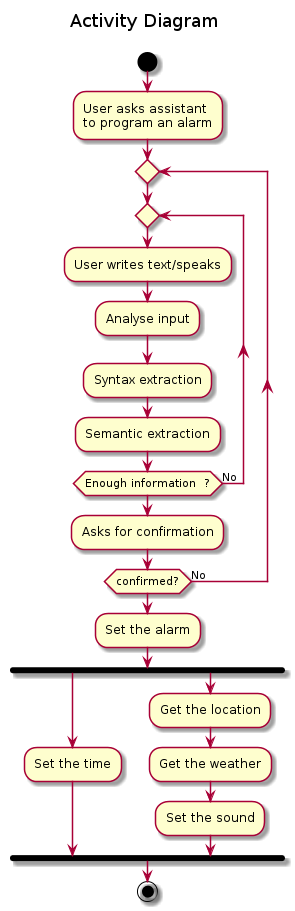

The diagram above was rendered by PlantUML. Its source (embedded in the PNG):
@startuml

title Activity Diagram \n

start

:User asks assistant\nto program an alarm;

repeat
    repeat
      :User writes text/speaks;
      :Analyse input;
      :Syntax extraction;
      :Semantic extraction;
    repeat while (Enough information  ?) is (No)
    :Asks for confirmation;
repeat while (confirmed?) is (No)

:Set the alarm;

fork
    :Set the time;
fork again
    :Get the location;
    :Get the weather;
    :Set the sound;
end fork
stop

@enduml